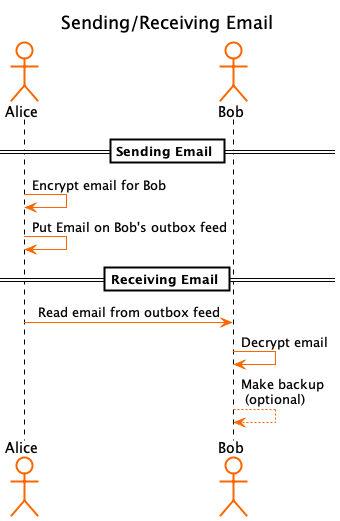

The diagram above was rendered by PlantUML. Its source (embedded in the PNG):
@startuml email_simple
!include ./pallete.puml

title Sending/Receiving Email

actor "Alice" as A
' participant "Swarm Gateway" as S
actor "Bob" as B

' note over A, B
' Assuming that:
' - Users are connect using the Waggle App on their devices
' - Waggle is connected to Swarm
' - Clients have a valid Ethereum address
' - Recipient has a valid Bee overlay address
' end note

== Sending Email ==

' note right
' The address book can also be
' stored locally
' end note
' A -> A : Use the topic that was\nagreed upon in the notification
A -> A : Encrypt email for Bob
A -> A : Put Email on Bob's outbox feed

' note right
' == Bob's Inbox Feed
' end note
' S -> S : Update Alice's Outbox Feed

== Receiving Email ==

B <- A : Read email from outbox feed
B -> B : Decrypt email

' note over B
'  optional
' end note
B --> B : Make backup \n (optional) 

@enduml